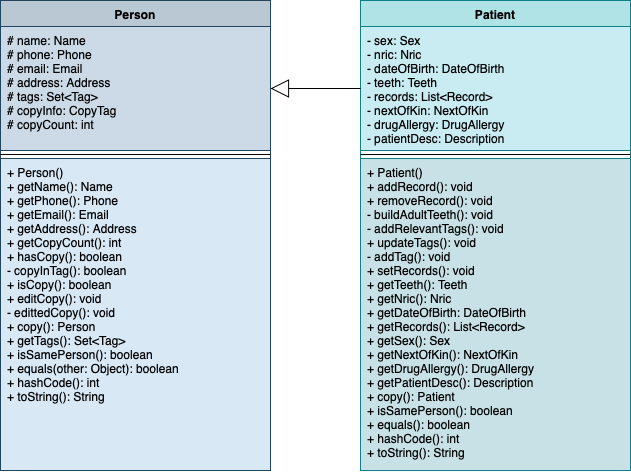

The diagram above was exported from draw.io. Its source (the exported page's mxGraphModel, read from the mxfile embedded in the PNG):
<mxGraphModel dx="758" dy="564" grid="1" gridSize="10" guides="1" tooltips="1" connect="1" arrows="1" fold="1" page="1" pageScale="1" pageWidth="827" pageHeight="1169" math="0" shadow="0">
  <root>
    <mxCell id="0" />
    <mxCell id="1" parent="0" />
    <mxCell id="FMMi9Rnts9uBbvY_Gdnp-1" value="Person" style="swimlane;fontStyle=1;align=center;verticalAlign=top;childLayout=stackLayout;horizontal=1;startSize=26;horizontalStack=0;resizeParent=1;resizeParentMax=0;resizeLast=0;collapsible=1;marginBottom=0;fillColor=#bac8d3;strokeColor=#23445d;" parent="1" vertex="1">
      <mxGeometry x="90" y="90" width="270" height="470" as="geometry" />
    </mxCell>
    <mxCell id="FMMi9Rnts9uBbvY_Gdnp-2" value="# name: Name&#10;# phone: Phone&#10;# email: Email&#10;# address: Address&#10;# tags: Set&lt;Tag&gt;&#10;# copyInfo: CopyTag&#10;# copyCount: int&#10;" style="text;align=left;verticalAlign=top;spacingLeft=4;spacingRight=4;overflow=hidden;rotatable=0;points=[[0,0.5],[1,0.5]];portConstraint=eastwest;fillColor=#CBDAE6;strokeColor=#23445d;" parent="FMMi9Rnts9uBbvY_Gdnp-1" vertex="1">
      <mxGeometry y="26" width="270" height="124" as="geometry" />
    </mxCell>
    <mxCell id="FMMi9Rnts9uBbvY_Gdnp-3" value="" style="line;strokeWidth=1;fillColor=#ffffff;align=left;verticalAlign=middle;spacingTop=-1;spacingLeft=3;spacingRight=3;rotatable=0;labelPosition=right;points=[];portConstraint=eastwest;" parent="FMMi9Rnts9uBbvY_Gdnp-1" vertex="1">
      <mxGeometry y="150" width="270" height="8" as="geometry" />
    </mxCell>
    <mxCell id="FMMi9Rnts9uBbvY_Gdnp-4" value="+ Person()&#10;+ getName(): Name&#10;+ getPhone(): Phone&#10;+ getEmail(): Email&#10;+ getAddress(): Address&#10;+ getCopyCount(): int&#10;+ hasCopy(): boolean&#10;- copyInTag(): boolean&#10;+ isCopy(): boolean&#10;+ editCopy(): void&#10;- edittedCopy(): void&#10;+ copy(): Person&#10;+ getTags(): Set&lt;Tag&gt;&#10;+ isSamePerson(): boolean&#10;+ equals(other: Object): boolean&#10;+ hashCode(): int&#10;+ toString(): String&#10;" style="text;align=left;verticalAlign=top;spacingLeft=4;spacingRight=4;overflow=hidden;rotatable=0;points=[[0,0.5],[1,0.5]];portConstraint=eastwest;fillColor=#D8E8F5;strokeColor=#23445d;" parent="FMMi9Rnts9uBbvY_Gdnp-1" vertex="1">
      <mxGeometry y="158" width="270" height="312" as="geometry" />
    </mxCell>
    <mxCell id="YvYh9U2UoFVoX9ozmU1m-5" value="Patient" style="swimlane;fontStyle=1;align=center;verticalAlign=top;childLayout=stackLayout;horizontal=1;startSize=26;horizontalStack=0;resizeParent=1;resizeParentMax=0;resizeLast=0;collapsible=1;marginBottom=0;fillColor=#b0e3e6;strokeColor=#0e8088;" parent="1" vertex="1">
      <mxGeometry x="450" y="90" width="270" height="470" as="geometry" />
    </mxCell>
    <mxCell id="YvYh9U2UoFVoX9ozmU1m-6" value="- sex: Sex&#10;- nric: Nric&#10;- dateOfBirth: DateOfBirth&#10;- teeth: Teeth&#10;- records: List&lt;Record&gt;&#10;- nextOfKin: NextOfKin&#10;- drugAllergy: DrugAllergy&#10;- patientDesc: Description&#10;" style="text;strokeColor=#0e8088;fillColor=#C9EBF2;align=left;verticalAlign=top;spacingLeft=4;spacingRight=4;overflow=hidden;rotatable=0;points=[[0,0.5],[1,0.5]];portConstraint=eastwest;" parent="YvYh9U2UoFVoX9ozmU1m-5" vertex="1">
      <mxGeometry y="26" width="270" height="124" as="geometry" />
    </mxCell>
    <mxCell id="YvYh9U2UoFVoX9ozmU1m-7" value="" style="line;strokeWidth=1;fillColor=#ffffff;align=left;verticalAlign=middle;spacingTop=-1;spacingLeft=3;spacingRight=3;rotatable=0;labelPosition=right;points=[];portConstraint=eastwest;" parent="YvYh9U2UoFVoX9ozmU1m-5" vertex="1">
      <mxGeometry y="150" width="270" height="8" as="geometry" />
    </mxCell>
    <mxCell id="YvYh9U2UoFVoX9ozmU1m-8" value="+ Patient()&#10;+ addRecord(): void&#10;+ removeRecord(): void&#10;- buildAdultTeeth(): void&#10;- addRelevantTags(): void&#10;+ updateTags(): void&#10;- addTag(): void&#10;+ setRecords(): void&#10;+ getTeeth(): Teeth&#10;+ getNric(): Nric&#10;+ getDateOfBirth: DateOfBirth&#10;+ getRecords(): List&lt;Record&gt;&#10;+ getSex(): Sex&#10;+ getNextOfKin(): NextOfKin&#10;+ getDrugAllergy(): DrugAllergy&#10;+ getPatientDesc(): Description&#10;+ copy(): Patient&#10;+ isSamePerson(): boolean&#10;+ equals(): boolean&#10;+ hashCode(): int&#10;+ toString(): String&#10;" style="text;strokeColor=#0e8088;fillColor=#C8E1E6;align=left;verticalAlign=top;spacingLeft=4;spacingRight=4;overflow=hidden;rotatable=0;points=[[0,0.5],[1,0.5]];portConstraint=eastwest;" parent="YvYh9U2UoFVoX9ozmU1m-5" vertex="1">
      <mxGeometry y="158" width="270" height="312" as="geometry" />
    </mxCell>
    <mxCell id="YvYh9U2UoFVoX9ozmU1m-15" value="" style="endArrow=block;endSize=16;endFill=0;html=1;" parent="1" source="YvYh9U2UoFVoX9ozmU1m-6" target="FMMi9Rnts9uBbvY_Gdnp-2" edge="1">
      <mxGeometry width="160" relative="1" as="geometry">
        <mxPoint x="500" y="177" as="sourcePoint" />
        <mxPoint x="550" y="389.5" as="targetPoint" />
      </mxGeometry>
    </mxCell>
  </root>
</mxGraphModel>